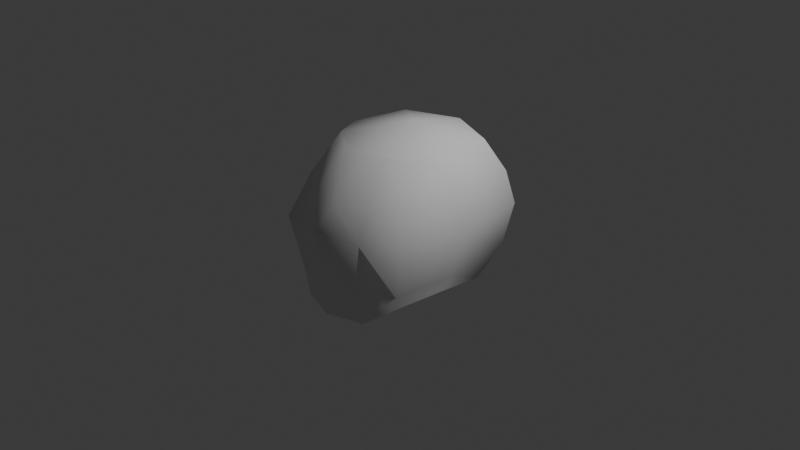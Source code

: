 # Source: skull_nolowerjaw.blend  (saved by Blender 4.1.23; exported with 4.5.12 LTS)
import bpy
from mathutils import Matrix  # noqa: F401  (used for matrix-valued properties, if any)

bpy.ops.wm.read_factory_settings(use_empty=True)
scene = bpy.context.scene
scene.name = 'Scene'

# ---- collections
col_collection = bpy.data.collections.new('Collection'); scene.collection.children.link(col_collection)

# ---- world
world_world = bpy.data.worlds.new('World'); scene.world = world_world
world_world.use_nodes = True; world_world.node_tree.nodes.clear()
_N = world_world.node_tree.nodes; _L = world_world.node_tree.links
n0 = _N.new('ShaderNodeOutputWorld'); n0.name = 'World Output'; n0.location = (300, 300)
n1 = _N.new('ShaderNodeBackground'); n1.name = 'Background'; n1.location = (10, 300)
n1.inputs[0].default_value = (0.05088, 0.05088, 0.05088, 1.0)
_L.new(n1.outputs[0], n0.inputs[0])
n0.is_active_output = True
world_world.color = (0.05088, 0.05088, 0.05088)
world_world.use_sun_shadow = False
world_world.sun_shadow_jitter_overblur = 0.0

# ---- cameras
cam_camera = bpy.data.cameras.new('Camera')
cam_camera.clip_end = 100.0
cam_camera.ortho_scale = 7.314

# ---- lights
light_light = bpy.data.lights.new('Light', 'POINT')
light_light.transmission_factor = 0.0
light_light.energy = 1000.0
light_light.shadow_soft_size = 0.1
light_light.shadow_maximum_resolution = 0.006
light_light.use_absolute_resolution = True

# ---- meshes
me_cylinder_001 = bpy.data.meshes.new('Cylinder.001')
me_cylinder_001.from_pydata([(0.0, 0.9458, -0.7184), (1.339e-09, 0.8535, 0.8622), (0.5134, 0.6529, -0.7184), (0.5641, 0.6198, 0.8622), (0.7032, -0.09601, -0.5193), (0.6825, 0.03605, 0.8622), (0.7071, -0.7071, -0.4767), (0.5641, -0.2609, 0.8622), (0.0, -0.9845, -0.7088), (3.06e-17, -0.4883, 0.8622), (-0.7071, -0.7071, -0.4477), (-0.5641, -0.2609, 0.8622), (-0.7032, -0.09601, -0.5193), (-0.6825, 0.03605, 0.8622), (-0.5134, 0.6529, -0.7184), (-0.5641, 0.6198, 0.8622), (0.0, 1.246, 0.1115), (0.7071, 0.9531, 0.1115), (0.8861, 0.0, 0.1115), (0.8119, -0.7804, 0.01325), (0.0, -1.087, 0.2217), (-0.8119, -0.7804, 0.01325), (-0.8861, 0.0, 0.1115), (-0.7071, 0.9531, 0.1115), (0.6097, 0.9031, -0.3569), (0.7537, 0.0, -0.3569), (0.7071, -0.7071, -0.3569), (0.0, -1.0, -0.3569), (-0.7071, -0.7071, -0.3569), (-0.7537, 0.0, -0.3569), (-0.6097, 0.9031, -0.3569), (0.0, 1.196, -0.3569), (-0.0001195, 0.2281, 1.006), (-0.3984, -0.8613, -0.7088), (-0.282, -0.4561, 0.8622), (-0.3536, -0.8536, 0.1115), (-0.3536, -0.952, -0.3569), (0.3984, -0.8613, -0.7088), (0.282, -0.4561, 0.8622), (0.3536, -0.8536, 0.1115), (0.3536, -0.952, -0.3569), (0.0, 1.179, 0.4684), (0.6286, 0.8858, 0.4684), (0.8207, 0.0, 0.4684), (0.7071, -0.5396, 0.4684), (0.0, -0.8529, 0.4122), (-0.7071, -0.5396, 0.4684), (-0.8207, 0.0, 0.4684), (-0.6286, 0.8858, 0.4684), (-0.3536, -0.7353, 0.4684), (0.3536, -0.7353, 0.4684)], [], [(41, 1, 3, 42), (42, 3, 5, 43), (43, 5, 7, 44), (50, 38, 9, 45), (49, 34, 11, 46), (46, 11, 13, 47), (3, 32, 5), (47, 13, 15, 48), (48, 15, 1, 41), (30, 23, 16, 31), (29, 22, 23, 30), (28, 21, 22, 29), (36, 35, 21, 28), (40, 39, 20, 27), (25, 18, 19, 26), (24, 17, 18, 25), (31, 16, 17, 24), (0, 31, 24, 2), (2, 24, 25, 4), (4, 25, 26, 6), (37, 40, 27, 8), (33, 36, 28, 10), (10, 28, 29, 12), (12, 29, 30, 14), (14, 30, 31, 0), (11, 32, 13), (9, 32, 11, 34), (1, 32, 3), (7, 32, 9, 38), (15, 32, 1), (13, 32, 15), (5, 32, 7), (8, 27, 36, 33), (27, 20, 35, 36), (45, 9, 34, 49), (6, 26, 40, 37), (26, 19, 39, 40), (44, 7, 38, 50), (19, 44, 50, 39), (20, 45, 49, 35), (23, 48, 41, 16), (22, 47, 48, 23), (21, 46, 47, 22), (35, 49, 46, 21), (39, 50, 45, 20), (18, 43, 44, 19), (17, 42, 43, 18), (16, 41, 42, 17)])
me_cylinder_001.polygons.foreach_set('use_smooth', [True] * 48)
_uv = me_cylinder_001.uv_layers.new(name='UVMap')
_uv.uv.foreach_set('vector', [1.0, 0.9108, 1.0, 1.0, 0.875, 1.0, 0.875, 0.9108, 0.875, 0.9108, 0.875, 1.0, 0.75, 1.0, 0.75, 0.9108, 0.75, 0.9108, 0.75, 1.0, 0.625, 1.0, 0.625, 0.9108, 0.5625, 0.9108, 0.5625, 1.0, 0.5, 1.0, 0.5, 0.9108, 0.4375, 0.9108, 0.4375, 1.0, 0.375, 1.0, 0.375, 0.9108, 0.375, 0.9108, 0.375, 1.0, 0.25, 1.0, 0.25, 0.9108, 0.4197, 0.4197, 0.25, 0.25, 0.49, 0.25, 0.25, 0.9108, 0.25, 1.0, 0.125, 1.0, 0.125, 0.9108, 0.125, 0.9108, 0.125, 1.0, 0.0, 1.0, 0.0, 0.9108, 0.1151, 0.6852, 0.125, 0.8215, 0.0, 0.8215, -0.009916, 0.6852, 0.25, 0.6608, 0.25, 0.8215, 0.125, 0.8215, 0.1151, 0.6852, 0.375, 0.6608, 0.375, 0.8215, 0.25, 0.8215, 0.25, 0.6608, 0.4375, 0.6608, 0.4375, 0.8215, 0.375, 0.8215, 0.375, 0.6608, 0.5625, 0.6608, 0.5625, 0.8215, 0.5, 0.8215, 0.5, 0.6608, 0.75, 0.6608, 0.75, 0.8215, 0.625, 0.8215, 0.625, 0.6608, 0.8849, 0.6852, 0.875, 0.8215, 0.75, 0.8215, 0.75, 0.6608, 1.01, 0.6852, 1.0, 0.8215, 0.875, 0.8215, 0.8849, 0.6852, 1.0, 0.5, 1.01, 0.6852, 0.8849, 0.6852, 0.875, 0.5, 0.875, 0.5, 0.8849, 0.6852, 0.75, 0.6608, 0.75, 0.5858, 0.75, 0.5858, 0.75, 0.6608, 0.625, 0.6608, 0.625, 0.5, 0.5625, 0.5, 0.5625, 0.6608, 0.5, 0.6608, 0.5, 0.5, 0.4375, 0.5, 0.4375, 0.6608, 0.375, 0.6608, 0.375, 0.5, 0.375, 0.5, 0.375, 0.6608, 0.25, 0.6608, 0.25, 0.5858, 0.25, 0.5858, 0.25, 0.6608, 0.1151, 0.6852, 0.125, 0.5, 0.125, 0.5, 0.1151, 0.6852, -0.009916, 0.6852, 0.0, 0.5, 0.08029, 0.08029, 0.25, 0.25, 0.01, 0.25, 0.25, 0.01, 0.25, 0.25, 0.08029, 0.08029, 0.1651, 0.04515, 0.25, 0.49, 0.25, 0.25, 0.4197, 0.4197, 0.4197, 0.08029, 0.25, 0.25, 0.25, 0.01, 0.3349, 0.04515, 0.08029, 0.4197, 0.25, 0.25, 0.25, 0.49, 0.01, 0.25, 0.25, 0.25, 0.08029, 0.4197, 0.49, 0.25, 0.25, 0.25, 0.4197, 0.08029, 0.5, 0.5, 0.5, 0.6608, 0.4375, 0.6608, 0.4375, 0.5, 0.5, 0.6608, 0.5, 0.8215, 0.4375, 0.8215, 0.4375, 0.6608, 0.5, 0.9108, 0.5, 1.0, 0.4375, 1.0, 0.4375, 0.9108, 0.625, 0.5, 0.625, 0.6608, 0.5625, 0.6608, 0.5625, 0.5, 0.625, 0.6608, 0.625, 0.8215, 0.5625, 0.8215, 0.5625, 0.6608, 0.625, 0.9108, 0.625, 1.0, 0.5625, 1.0, 0.5625, 0.9108, 0.625, 0.8215, 0.625, 0.9108, 0.5625, 0.9108, 0.5625, 0.8215, 0.5, 0.8215, 0.5, 0.9108, 0.4375, 0.9108, 0.4375, 0.8215, 0.125, 0.8215, 0.125, 0.9108, 0.0, 0.9108, 0.0, 0.8215, 0.25, 0.8215, 0.25, 0.9108, 0.125, 0.9108, 0.125, 0.8215, 0.375, 0.8215, 0.375, 0.9108, 0.25, 0.9108, 0.25, 0.8215, 0.4375, 0.8215, 0.4375, 0.9108, 0.375, 0.9108, 0.375, 0.8215, 0.5625, 0.8215, 0.5625, 0.9108, 0.5, 0.9108, 0.5, 0.8215, 0.75, 0.8215, 0.75, 0.9108, 0.625, 0.9108, 0.625, 0.8215, 0.875, 0.8215, 0.875, 0.9108, 0.75, 0.9108, 0.75, 0.8215, 1.0, 0.8215, 1.0, 0.9108, 0.875, 0.9108, 0.875, 0.8215])
me_cylinder_001.update()

# ---- objects
ob_light = bpy.data.objects.new('Light', light_light)
ob_camera = bpy.data.objects.new('Camera', cam_camera)
ob_cylinder_001 = bpy.data.objects.new('Cylinder.001', me_cylinder_001)

# ---- transforms, parenting, visibility, modifiers, constraints
ob_light.location = (4.076, 1.005, 5.904)
ob_light.rotation_euler = (0.6503, 0.05522, 1.866)
ob_light.lock_rotations_4d = False
ob_light.empty_display_type = 'ARROWS'
ob_light.color = (0.0, 0.0, 0.0, 0.0)
ob_light.lineart.crease_threshold = 0.0
ob_camera.location = (7.359, -6.926, 4.958)
ob_camera.rotation_euler = (1.109, 0.0, 0.8149)
ob_camera.lock_rotations_4d = False
ob_camera.empty_display_type = 'ARROWS'
ob_camera.color = (0.0, 0.0, 0.0, 0.0)
ob_camera.display_type = 'WIRE'
ob_camera.lineart.crease_threshold = 0.0
ob_cylinder_001.location = (0.0, 0.0, 0.0)

# ---- collection membership
col_collection.objects.link(ob_light)
col_collection.objects.link(ob_camera)
col_collection.objects.link(ob_cylinder_001)

# ---- scene / render settings (as saved in the file)
scene.camera = ob_camera
scene.frame_start = 1; scene.frame_end = 250; scene.frame_set(1)
scene.render.engine = 'BLENDER_EEVEE_NEXT'
scene.cycles.sampling_pattern = 'TABULATED_SOBOL'
scene.eevee.ray_tracing_options.trace_max_roughness = 0.0
bpy.context.view_layer.update()
